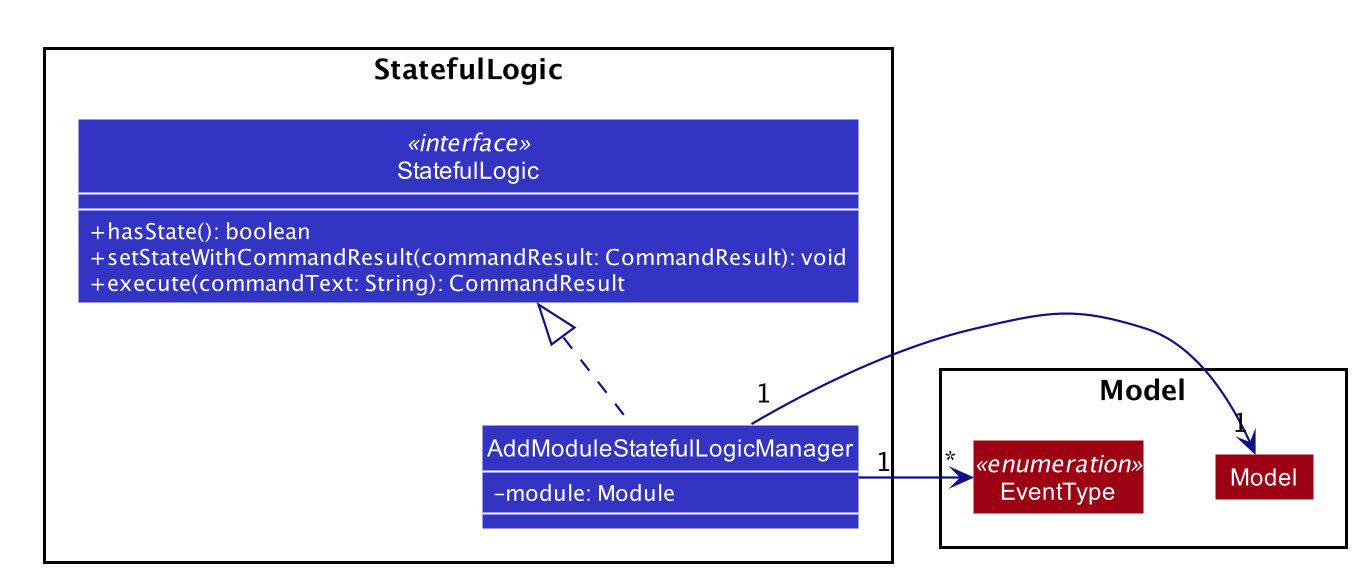

The diagram above was rendered by PlantUML. Its source (embedded in the PNG):
@startuml








skinparam BackgroundColor #FFFFFFF

skinparam Shadowing false

skinparam Class {
    FontColor #FFFFFF
    BorderThickness 1
    BorderColor #FFFFFF
    StereotypeFontColor #FFFFFF
    FontName Arial
}

skinparam Actor {
    BorderColor #000000
    Color #000000
    FontName Arial
}

skinparam Sequence {
    MessageAlign center
    BoxFontSize 15
    BoxPadding 0
    BoxFontColor #FFFFFF
    FontName Arial
}

skinparam Participant {
    FontColor #FFFFFFF
    Padding 20
}

skinparam MinClassWidth 50
skinparam ParticipantPadding 10
skinparam Shadowing false
skinparam DefaultTextAlignment center
skinparam packageStyle Rectangle

hide footbox
hide members
hide circle
show members
skinparam classAttributeFontColor #FFFFFFF
skinparam classAttributeIconSize 0
skinparam arrowThickness 1.1
skinparam arrowColor #101086
skinparam classBackgroundColor #3333C4

Package StatefulLogic {

class StatefulLogic <<interface>> {
    +hasState(): boolean
    +setStateWithCommandResult(commandResult: CommandResult): void
    +execute(commandText: String): CommandResult
}

class AddModuleStatefulLogicManager {
    -module: Module
}

AddModuleStatefulLogicManager .up.|> StatefulLogic
}

Package Model {
hide members
class EventType <<enumeration>> #9D0012
class Model #9D0012
}

AddModuleStatefulLogicManager "1"-right->"1" Model
AddModuleStatefulLogicManager "1"-right-> "*" EventType

@enduml